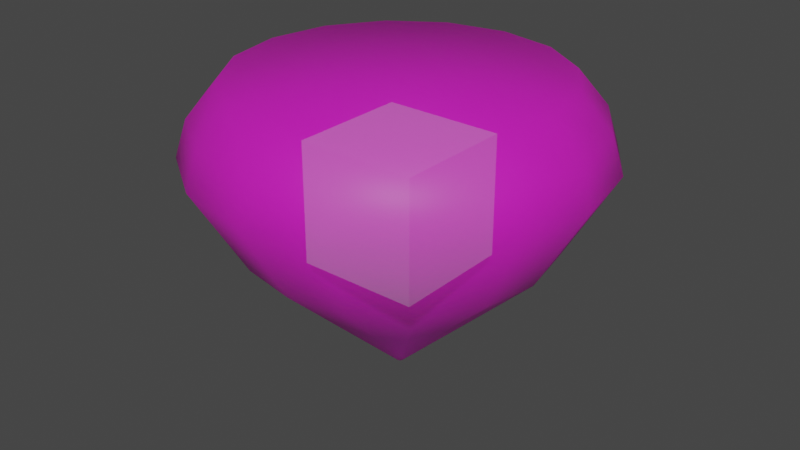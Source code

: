 # Source: ruby.blend  (saved by Blender 3.6.11; exported with 4.5.12 LTS)
import bpy
from mathutils import Matrix  # noqa: F401  (used for matrix-valued properties, if any)

bpy.ops.wm.read_factory_settings(use_empty=True)
scene = bpy.context.scene
scene.name = 'Scene'

# ---- collections
col_collection = bpy.data.collections.new('Collection'); scene.collection.children.link(col_collection)

# ---- images (referenced by path relative to the original .blend; pixels are not part of the script)
import os
ASSET_DIR = os.environ.get("B2B_ASSET_DIR", "")  # directory of the original .blend (textures are referenced by path, not embedded)
HERE = os.path.dirname(os.path.abspath(__file__))  # packed textures are extracted next to this script under _unpacked/

def load_image(name, relpath, width, height, colorspace="sRGB"):
    """Load a texture the original file referenced (path relative to the .blend, or extracted next to this script)."""
    p = next((c for c in (os.path.join(HERE, relpath), os.path.join(ASSET_DIR, relpath)) if relpath and os.path.exists(c)), "")
    if p:
        img = bpy.data.images.load(p, check_existing=True)
        img.name = name
    else:  # same state as the original file: an image datablock whose file is absent (Cycles renders it pink)
        img = bpy.data.images.new(name, width, height)
        img.source = "FILE"
        img.filepath = "//" + (relpath or name)
    img.colorspace_settings.name = colorspace
    return img
img_rubybaked = load_image('rubyBaked', 'rubyBaked.png', 1024, 1024, 'sRGB')

# ---- materials (node trees are filled in below, after node groups)
mat_diamante_001 = bpy.data.materials.new('diamante.001')

# ---- material node trees
mat_diamante_001.use_nodes = True; mat_diamante_001.node_tree.nodes.clear()
_N = mat_diamante_001.node_tree.nodes; _L = mat_diamante_001.node_tree.links
n0 = _N.new('ShaderNodeMapping'); n0.name = 'Mapping'; n0.location = (-595, 259)
n0.vector_type = 'TEXTURE'
n1 = _N.new('ShaderNodeTexCoord'); n1.name = 'Texture Coordinate'; n1.location = (-816, 148)
n2 = _N.new('ShaderNodeBsdfPrincipled'); n2.name = 'Principled BSDF'; n2.location = (27, 218)
n2.distribution = 'GGX'
n2.subsurface_method = 'RANDOM_WALK_SKIN'
n2.inputs[3].default_value = 1.45
n2.inputs[27].default_value = (0.0, 0.0, 0.0, 1.0)
n2.inputs[28].default_value = 1.0
n3 = _N.new('ShaderNodeTexImage'); n3.name = 'Image Texture.001'; n3.location = (-307, 131)
n3.image = img_rubybaked
n4 = _N.new('ShaderNodeBsdfTransparent'); n4.name = 'Transparent BSDF'; n4.location = (310, -41)
n4.inputs[0].default_value = (0.8746, 1.0, 0.9756, 1.0)
n5 = _N.new('ShaderNodeMixShader'); n5.name = 'Mix Shader'; n5.location = (545, 114)
n5.inputs[0].default_value = 0.4679
n6 = _N.new('ShaderNodeOutputMaterial'); n6.name = 'Material Output'; n6.location = (909, 141)
n7 = _N.new('ShaderNodeMixShader'); n7.name = 'Mix Shader.001'; n7.location = (733, 213)
n7.inputs[0].default_value = 0.8269
n8 = _N.new('ShaderNodeBump'); n8.name = 'Bump'; n8.location = (295, 375)
n8.inputs[0].default_value = 0.109
n8.inputs[1].default_value = 0.3
n8.inputs[2].default_value = 1.0
n9 = _N.new('ShaderNodeBsdfDiffuse'); n9.name = 'Diffuse BSDF'; n9.location = (486, 285)
n9.inputs[0].default_value = (0.8, 0.02192, 0.04352, 1.0)
n10 = _N.new('ShaderNodeTexNoise'); n10.name = 'Noise Texture'; n10.location = (-47, 511)
n10.inputs[2].default_value = 51.3
n10.inputs[4].default_value = 0.5321
_L.new(n0.outputs[0], n3.inputs[0])
_L.new(n3.outputs[0], n2.inputs[0])
_L.new(n1.outputs[2], n0.inputs[0])
_L.new(n2.outputs[0], n5.inputs[1])
_L.new(n4.outputs[0], n5.inputs[2])
_L.new(n5.outputs[0], n7.inputs[2])
_L.new(n9.outputs[0], n7.inputs[1])
_L.new(n8.outputs[0], n9.inputs[2])
_L.new(n10.outputs[1], n8.inputs[3])
_L.new(n7.outputs[0], n6.inputs[0])
n6.is_active_output = True

# ---- world
world_world = bpy.data.worlds.new('World'); scene.world = world_world
world_world.use_nodes = True; world_world.node_tree.nodes.clear()
_N = world_world.node_tree.nodes; _L = world_world.node_tree.links
n0 = _N.new('ShaderNodeOutputWorld'); n0.name = 'World Output'; n0.location = (300, 300)
n1 = _N.new('ShaderNodeBackground'); n1.name = 'Background'; n1.location = (10, 300)
n1.inputs[0].default_value = (0.05088, 0.05088, 0.05088, 1.0)
_L.new(n1.outputs[0], n0.inputs[0])
n0.is_active_output = True
world_world.color = (0.05088, 0.05088, 0.05088)
world_world.use_sun_shadow = False
world_world.sun_shadow_jitter_overblur = 0.0

# ---- meshes
me_cylinder = bpy.data.meshes.new('Cylinder')
me_cylinder.from_pydata([(-9.39e-09, 0.01617, -0.5234), (-4.226e-09, 0.6383, 0.6727), (0.006189, 0.01494, -0.5234), (0.2443, 0.5897, 0.6727), (0.01144, 0.01144, -0.5234), (0.4514, 0.4514, 0.6727), (0.01494, 0.006189, -0.5234), (0.5897, 0.2443, 0.6727), (0.01617, -9.348e-09, -0.5234), (0.6383, -2.864e-09, 0.6727), (0.01494, -0.006189, -0.5234), (0.5897, -0.2443, 0.6727), (0.01144, -0.01144, -0.5234), (0.4514, -0.4514, 0.6727), (0.006189, -0.01494, -0.5234), (0.2443, -0.5897, 0.6727), (-9.39e-09, -0.01617, -0.5234), (-4.226e-09, -0.6383, 0.6727), (-0.006189, -0.01494, -0.5234), (-0.2443, -0.5897, 0.6727), (-0.01144, -0.01144, -0.5234), (-0.4514, -0.4514, 0.6727), (-0.01494, -0.006189, -0.5234), (-0.5897, -0.2443, 0.6727), (-0.01617, -9.348e-09, -0.5234), (-0.6383, -2.864e-09, 0.6727), (-0.01494, 0.006189, -0.5234), (-0.5897, 0.2443, 0.6727), (-0.01144, 0.01144, -0.5234), (-0.4514, 0.4514, 0.6727), (-0.006189, 0.01494, -0.5234), (-0.2443, 0.5897, 0.6727), (-3.196e-09, 0.804, 0.3838), (0.3077, 0.7428, 0.3838), (0.5685, 0.5685, 0.3838), (0.7428, 0.3077, 0.3838), (0.804, -1.732e-09, 0.3838), (0.7428, -0.3077, 0.3838), (0.5685, -0.5685, 0.3838), (0.3077, -0.7428, 0.3838), (-3.196e-09, -0.804, 0.3838), (-0.3077, -0.7428, 0.3838), (-0.5685, -0.5685, 0.3838), (-0.7428, -0.3077, 0.3838), (-0.804, -1.732e-09, 0.3838), (-0.7428, 0.3077, 0.3838), (-0.5685, 0.5685, 0.3838), (-0.3077, 0.7428, 0.3838), (-3.877e-09, 0.7583, 0.5283), (0.2902, 0.7006, 0.5283), (0.5362, 0.5362, 0.5283), (0.7006, 0.2902, 0.5283), (0.7583, -2.242e-09, 0.5283), (0.7006, -0.2902, 0.5283), (0.5362, -0.5362, 0.5283), (0.2902, -0.7006, 0.5283), (-3.877e-09, -0.7583, 0.5283), (-0.2902, -0.7006, 0.5283), (-0.5362, -0.5362, 0.5283), (-0.7006, -0.2902, 0.5283), (-0.7583, -2.242e-09, 0.5283), (-0.7006, 0.2902, 0.5283), (-0.5362, 0.5362, 0.5283), (-0.2902, 0.7006, 0.5283), (0.2301, 0.5554, 0.03502), (0.4251, 0.4251, 0.03502), (0.5554, 0.2301, 0.03502), (0.6012, -4.288e-09, 0.03502), (0.5554, -0.2301, 0.03502), (0.4251, -0.4251, 0.03502), (0.2301, -0.5554, 0.03502), (-3.326e-09, -0.6012, 0.03502), (-0.2301, -0.5554, 0.03502), (-0.4251, -0.4251, 0.03502), (-0.5554, -0.2301, 0.03502), (-0.6012, -4.288e-09, 0.03502), (-0.5554, 0.2301, 0.03502), (-0.4251, 0.4251, 0.03502), (-0.2301, 0.5554, 0.03502), (-3.326e-09, 0.6012, 0.03502)], [], [(48, 1, 3, 49), (49, 3, 5, 50), (50, 5, 7, 51), (51, 7, 9, 52), (52, 9, 11, 53), (53, 11, 13, 54), (54, 13, 15, 55), (55, 15, 17, 56), (56, 17, 19, 57), (57, 19, 21, 58), (58, 21, 23, 59), (59, 23, 25, 60), (60, 25, 27, 61), (61, 27, 29, 62), (3, 1, 31, 29, 27, 25, 23, 21, 19, 17, 15, 13, 11, 9, 7, 5), (62, 29, 31, 63), (63, 31, 1, 48), (0, 2, 4, 6, 8, 10, 12, 14, 16, 18, 20, 22, 24, 26, 28, 30), (78, 47, 32, 79), (77, 46, 47, 78), (76, 45, 46, 77), (75, 44, 45, 76), (74, 43, 44, 75), (73, 42, 43, 74), (72, 41, 42, 73), (71, 40, 41, 72), (70, 39, 40, 71), (69, 38, 39, 70), (68, 37, 38, 69), (67, 36, 37, 68), (66, 35, 36, 67), (65, 34, 35, 66), (64, 33, 34, 65), (79, 32, 33, 64), (47, 63, 48, 32), (46, 62, 63, 47), (45, 61, 62, 46), (44, 60, 61, 45), (43, 59, 60, 44), (42, 58, 59, 43), (41, 57, 58, 42), (40, 56, 57, 41), (39, 55, 56, 40), (38, 54, 55, 39), (37, 53, 54, 38), (36, 52, 53, 37), (35, 51, 52, 36), (34, 50, 51, 35), (33, 49, 50, 34), (32, 48, 49, 33), (0, 79, 64, 2), (2, 64, 65, 4), (4, 65, 66, 6), (6, 66, 67, 8), (8, 67, 68, 10), (10, 68, 69, 12), (12, 69, 70, 14), (14, 70, 71, 16), (16, 71, 72, 18), (18, 72, 73, 20), (20, 73, 74, 22), (22, 74, 75, 24), (24, 75, 76, 26), (26, 76, 77, 28), (28, 77, 78, 30), (30, 78, 79, 0)])
me_cylinder.polygons.foreach_set('use_smooth', [True] * 66)
_uv = me_cylinder.uv_layers.new(name='UVMap')
_uv.uv.foreach_set('vector', [0.4291, 0.0001648, 0.5, 0.0001648, 0.5, 0.06264, 0.4291, 0.06264, 0.4291, 0.06264, 0.5, 0.06264, 0.5, 0.1251, 0.4291, 0.1251, 0.4291, 0.1251, 0.5, 0.1251, 0.5, 0.1876, 0.4291, 0.1876, 0.4291, 0.1876, 0.5, 0.1876, 0.5, 0.2501, 0.4291, 0.2501, 0.4291, 0.2501, 0.5, 0.2501, 0.5, 0.3126, 0.4291, 0.3126, 0.4291, 0.3126, 0.5, 0.3126, 0.5, 0.375, 0.4291, 0.375, 0.4291, 0.375, 0.5, 0.375, 0.5, 0.4375, 0.4291, 0.4375, 0.4291, 0.4375, 0.5, 0.4375, 0.5, 0.5, 0.4291, 0.5, 0.4291, 0.5, 0.5, 0.5, 0.5, 0.5625, 0.4291, 0.5625, 0.4291, 0.5625, 0.5, 0.5625, 0.5, 0.625, 0.4291, 0.625, 0.4291, 0.625, 0.5, 0.625, 0.5, 0.6874, 0.4291, 0.6874, 0.4291, 0.6874, 0.5, 0.6874, 0.5, 0.7499, 0.4291, 0.7499, 0.4291, 0.7499, 0.5, 0.7499, 0.5, 0.8124, 0.4291, 0.8124, 0.4291, 0.8124, 0.5, 0.8124, 0.5, 0.8749, 0.4291, 0.8749, 0.9351, 0.84, 0.8689, 0.9062, 0.7824, 0.942, 0.6888, 0.942, 0.6023, 0.9062, 0.5362, 0.84, 0.5003, 0.7535, 0.5003, 0.6599, 0.5362, 0.5734, 0.6023, 0.5072, 0.6888, 0.4714, 0.7824, 0.4714, 0.8689, 0.5072, 0.9351, 0.5734, 0.971, 0.6599, 0.971, 0.7535, 0.4291, 0.8749, 0.5, 0.8749, 0.5, 0.9374, 0.4291, 0.9374, 0.4291, 0.9374, 0.5, 0.9374, 0.5, 0.9998, 0.4291, 0.9998, 0.8689, 0.9059, 0.9351, 0.8397, 0.971, 0.7532, 0.971, 0.6596, 0.9351, 0.5731, 0.8689, 0.5069, 0.7824, 0.4711, 0.6888, 0.4711, 0.6023, 0.5069, 0.5362, 0.5731, 0.5003, 0.6596, 0.5003, 0.7532, 0.5362, 0.8397, 0.6023, 0.9059, 0.6888, 0.9417, 0.7824, 0.9417, 0.2093, 0.9374, 0.3581, 0.9374, 0.3581, 0.9998, 0.2093, 0.9998, 0.2093, 0.8749, 0.3581, 0.8749, 0.3581, 0.9374, 0.2093, 0.9374, 0.2093, 0.8124, 0.3581, 0.8124, 0.3581, 0.8749, 0.2093, 0.8749, 0.2093, 0.7499, 0.3581, 0.7499, 0.3581, 0.8124, 0.2093, 0.8124, 0.2093, 0.6874, 0.3581, 0.6874, 0.3581, 0.7499, 0.2093, 0.7499, 0.2093, 0.625, 0.3581, 0.625, 0.3581, 0.6874, 0.2093, 0.6874, 0.2093, 0.5625, 0.3581, 0.5625, 0.3581, 0.625, 0.2093, 0.625, 0.2093, 0.5, 0.3581, 0.5, 0.3581, 0.5625, 0.2093, 0.5625, 0.2093, 0.4375, 0.3581, 0.4375, 0.3581, 0.5, 0.2093, 0.5, 0.2093, 0.375, 0.3581, 0.375, 0.3581, 0.4375, 0.2093, 0.4375, 0.2093, 0.3126, 0.3581, 0.3126, 0.3581, 0.375, 0.2093, 0.375, 0.2093, 0.2501, 0.3581, 0.2501, 0.3581, 0.3126, 0.2093, 0.3126, 0.2093, 0.1876, 0.3581, 0.1876, 0.3581, 0.2501, 0.2093, 0.2501, 0.2093, 0.1251, 0.3581, 0.1251, 0.3581, 0.1876, 0.2093, 0.1876, 0.2093, 0.06264, 0.3581, 0.06264, 0.3581, 0.1251, 0.2093, 0.1251, 0.2093, 0.0001648, 0.3581, 0.0001648, 0.3581, 0.06264, 0.2093, 0.06264, 0.3581, 0.9374, 0.4291, 0.9374, 0.4291, 0.9998, 0.3581, 0.9998, 0.3581, 0.8749, 0.4291, 0.8749, 0.4291, 0.9374, 0.3581, 0.9374, 0.3581, 0.8124, 0.4291, 0.8124, 0.4291, 0.8749, 0.3581, 0.8749, 0.3581, 0.7499, 0.4291, 0.7499, 0.4291, 0.8124, 0.3581, 0.8124, 0.3581, 0.6874, 0.4291, 0.6874, 0.4291, 0.7499, 0.3581, 0.7499, 0.3581, 0.625, 0.4291, 0.625, 0.4291, 0.6874, 0.3581, 0.6874, 0.3581, 0.5625, 0.4291, 0.5625, 0.4291, 0.625, 0.3581, 0.625, 0.3581, 0.5, 0.4291, 0.5, 0.4291, 0.5625, 0.3581, 0.5625, 0.3581, 0.4375, 0.4291, 0.4375, 0.4291, 0.5, 0.3581, 0.5, 0.3581, 0.375, 0.4291, 0.375, 0.4291, 0.4375, 0.3581, 0.4375, 0.3581, 0.3126, 0.4291, 0.3126, 0.4291, 0.375, 0.3581, 0.375, 0.3581, 0.2501, 0.4291, 0.2501, 0.4291, 0.3126, 0.3581, 0.3126, 0.3581, 0.1876, 0.4291, 0.1876, 0.4291, 0.2501, 0.3581, 0.2501, 0.3581, 0.1251, 0.4291, 0.1251, 0.4291, 0.1876, 0.3581, 0.1876, 0.3581, 0.06264, 0.4291, 0.06264, 0.4291, 0.1251, 0.3581, 0.1251, 0.3581, 0.0001648, 0.4291, 0.0001648, 0.4291, 0.06264, 0.3581, 0.06264, 0.0001648, 0.0001648, 0.2093, 0.0001648, 0.2093, 0.06264, 0.0001648, 0.06264, 0.0001648, 0.06264, 0.2093, 0.06264, 0.2093, 0.1251, 0.0001648, 0.1251, 0.0001648, 0.1251, 0.2093, 0.1251, 0.2093, 0.1876, 0.0001648, 0.1876, 0.0001648, 0.1876, 0.2093, 0.1876, 0.2093, 0.2501, 0.0001648, 0.2501, 0.0001648, 0.2501, 0.2093, 0.2501, 0.2093, 0.3126, 0.0001648, 0.3126, 0.0001648, 0.3126, 0.2093, 0.3126, 0.2093, 0.375, 0.0001648, 0.375, 0.0001648, 0.375, 0.2093, 0.375, 0.2093, 0.4375, 0.0001648, 0.4375, 0.0001648, 0.4375, 0.2093, 0.4375, 0.2093, 0.5, 0.0001648, 0.5, 0.0001648, 0.5, 0.2093, 0.5, 0.2093, 0.5625, 0.0001648, 0.5625, 0.0001648, 0.5625, 0.2093, 0.5625, 0.2093, 0.625, 0.0001648, 0.625, 0.0001648, 0.625, 0.2093, 0.625, 0.2093, 0.6874, 0.0001648, 0.6874, 0.0001648, 0.6874, 0.2093, 0.6874, 0.2093, 0.7499, 0.0001648, 0.7499, 0.0001648, 0.7499, 0.2093, 0.7499, 0.2093, 0.8124, 0.0001648, 0.8124, 0.0001648, 0.8124, 0.2093, 0.8124, 0.2093, 0.8749, 0.0001649, 0.8749, 0.0001649, 0.8749, 0.2093, 0.8749, 0.2093, 0.9374, 0.0001649, 0.9374, 0.0001649, 0.9374, 0.2093, 0.9374, 0.2093, 0.9998, 0.0001649, 0.9998])
me_cylinder.materials.append(mat_diamante_001)
me_cylinder.update()
me_cube = bpy.data.meshes.new('Cube')
me_cube.from_pydata([(-1.0, -1.0, -1.0), (-1.0, -1.0, 1.0), (-1.0, 1.0, -1.0), (-1.0, 1.0, 1.0), (1.0, -1.0, -1.0), (1.0, -1.0, 1.0), (1.0, 1.0, -1.0), (1.0, 1.0, 1.0)], [], [(0, 1, 3, 2), (2, 3, 7, 6), (6, 7, 5, 4), (4, 5, 1, 0), (2, 6, 4, 0), (7, 3, 1, 5)])
_uv = me_cube.uv_layers.new(name='UVMap')
_uv.uv.foreach_set('vector', [0.375, 0.0, 0.625, 0.0, 0.625, 0.25, 0.375, 0.25, 0.375, 0.25, 0.625, 0.25, 0.625, 0.5, 0.375, 0.5, 0.375, 0.5, 0.625, 0.5, 0.625, 0.75, 0.375, 0.75, 0.375, 0.75, 0.625, 0.75, 0.625, 1.0, 0.375, 1.0, 0.125, 0.5, 0.375, 0.5, 0.375, 0.75, 0.125, 0.75, 0.625, 0.5, 0.875, 0.5, 0.875, 0.75, 0.625, 0.75])
me_cube.update()

# ---- objects
ob_cylinder = bpy.data.objects.new('Cylinder', me_cylinder)
ob_cube = bpy.data.objects.new('Cube', me_cube)

# ---- transforms, parenting, visibility, modifiers, constraints
ob_cylinder.location = (0.0, 0.0, 0.0)
ob_cube.location = (0.0, 0.0, 0.1805)
ob_cube.scale = (0.2509, 0.2509, 0.2509)

# ---- collection membership
col_collection.objects.link(ob_cylinder)
col_collection.objects.link(ob_cube)

# ---- scene / render settings (as saved in the file)
scene.frame_start = 1; scene.frame_end = 250; scene.frame_set(250)
scene.render.engine = 'CYCLES'
scene.cycles.samples = 10
scene.cycles.sampling_pattern = 'TABULATED_SOBOL'
scene.cycles.bake_type = 'DIFFUSE'
scene.view_settings.view_transform = 'Filmic'
bpy.context.view_layer.update()

# ---- added for rendering (the .blend has no active camera and no usable light): camera, sun
cam_auto = bpy.data.cameras.new('AutoCamera')
cam_auto.lens = 50.0
cam_auto.sensor_width = 36.0
cam_auto.clip_end = 1000.0
ob_auto_camera = bpy.data.objects.new('AutoCamera', cam_auto)
scene.collection.objects.link(ob_auto_camera)
ob_auto_camera.location = (2.37729, -2.85274, 1.97648)
ob_auto_camera.rotation_euler = (1.09748, -7.21219e-08, 0.694738)
scene.camera = ob_auto_camera
light_auto_sun = bpy.data.lights.new('AutoSun', 'SUN')
light_auto_sun.energy = 3.0
light_auto_sun.angle = 0.0523599
ob_auto_sun = bpy.data.objects.new('AutoSun', light_auto_sun)
scene.collection.objects.link(ob_auto_sun)
ob_auto_sun.rotation_euler = (0.872665, 0.174533, 0.523599)
bpy.context.view_layer.update()
